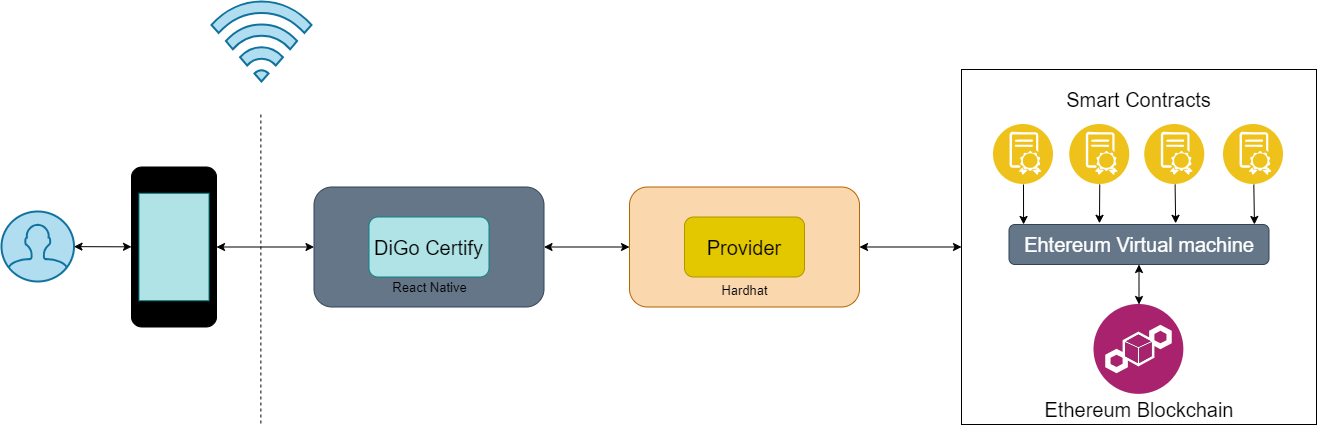

The diagram above was exported from draw.io. Its source (the exported page's mxGraphModel, read from the mxfile embedded in the PNG):
<mxGraphModel dx="287" dy="180" grid="1" gridSize="10" guides="1" tooltips="1" connect="1" arrows="1" fold="1" page="1" pageScale="1" pageWidth="1100" pageHeight="850" math="0" shadow="0">
  <root>
    <mxCell id="0" />
    <mxCell id="1" parent="0" />
    <mxCell id="2" style="edgeStyle=none;html=1;entryX=0;entryY=0.5;entryDx=0;entryDy=0;fontSize=20;startArrow=classic;startFill=1;exitX=1;exitY=0.5;exitDx=0;exitDy=0;" edge="1" parent="1" source="3" target="14">
      <mxGeometry relative="1" as="geometry" />
    </mxCell>
    <mxCell id="3" value="" style="rounded=1;whiteSpace=wrap;html=1;fillColor=#647687;fontColor=#ffffff;strokeColor=#314354;" vertex="1" parent="1">
      <mxGeometry x="332.5" y="365.5" width="230" height="120" as="geometry" />
    </mxCell>
    <mxCell id="4" value="" style="rounded=1;whiteSpace=wrap;html=1;fontSize=11;fillColor=#b0e3e6;strokeColor=#0e8088;" vertex="1" parent="1">
      <mxGeometry x="387.5" y="395.5" width="120" height="60" as="geometry" />
    </mxCell>
    <mxCell id="5" style="edgeStyle=none;html=1;startArrow=classic;startFill=1;" edge="1" parent="1" source="7" target="8">
      <mxGeometry relative="1" as="geometry" />
    </mxCell>
    <mxCell id="6" style="edgeStyle=none;html=1;entryX=0;entryY=0.5;entryDx=0;entryDy=0;fontSize=11;startArrow=classic;startFill=1;" edge="1" parent="1" source="7" target="3">
      <mxGeometry relative="1" as="geometry" />
    </mxCell>
    <mxCell id="8" value="" style="html=1;verticalLabelPosition=bottom;align=center;labelBackgroundColor=#ffffff;verticalAlign=top;strokeWidth=2;strokeColor=#10739e;shadow=0;dashed=0;shape=mxgraph.ios7.icons.user;fillColor=#b1ddf0;" vertex="1" parent="1">
      <mxGeometry x="20" y="390" width="72.5" height="70" as="geometry" />
    </mxCell>
    <mxCell id="9" value="" style="endArrow=none;dashed=1;html=1;" edge="1" parent="1">
      <mxGeometry width="50" height="50" relative="1" as="geometry">
        <mxPoint x="279.38" y="293" as="sourcePoint" />
        <mxPoint x="279.38" y="603" as="targetPoint" />
      </mxGeometry>
    </mxCell>
    <mxCell id="10" value="" style="html=1;verticalLabelPosition=bottom;align=center;labelBackgroundColor=#ffffff;verticalAlign=top;strokeWidth=2;strokeColor=#10739e;shadow=0;dashed=0;shape=mxgraph.ios7.icons.wifi;pointerEvents=1;fillColor=#b1ddf0;" vertex="1" parent="1">
      <mxGeometry x="230" y="180" width="100" height="80" as="geometry" />
    </mxCell>
    <mxCell id="11" value="&lt;font color=&quot;#000000&quot;&gt;&lt;font style=&quot;font-size: 20px;&quot;&gt;DiGo &lt;/font&gt;&lt;font style=&quot;font-size: 20px;&quot;&gt;Certify&lt;/font&gt;&lt;/font&gt;" style="text;html=1;align=center;verticalAlign=middle;whiteSpace=wrap;rounded=0;fillColor=none;" vertex="1" parent="1">
      <mxGeometry x="380" y="383" width="135" height="85" as="geometry" />
    </mxCell>
    <mxCell id="12" value="&lt;font color=&quot;#000000&quot; style=&quot;font-size: 13px;&quot;&gt;React Native&lt;/font&gt;" style="text;html=1;align=center;verticalAlign=middle;resizable=0;points=[];autosize=1;strokeColor=none;fillColor=none;fontSize=20;" vertex="1" parent="1">
      <mxGeometry x="397.5" y="443" width="100" height="40" as="geometry" />
    </mxCell>
    <mxCell id="13" style="edgeStyle=none;html=1;entryX=0;entryY=0.5;entryDx=0;entryDy=0;fontSize=20;startArrow=classic;startFill=1;exitX=1;exitY=0.5;exitDx=0;exitDy=0;" edge="1" parent="1" source="14" target="16">
      <mxGeometry relative="1" as="geometry" />
    </mxCell>
    <mxCell id="33" value="" style="group" vertex="1" connectable="0" parent="1">
      <mxGeometry x="648" y="365.5" width="230" height="120" as="geometry" />
    </mxCell>
    <mxCell id="14" value="" style="rounded=1;whiteSpace=wrap;html=1;fillColor=#fad7ac;strokeColor=#b46504;" vertex="1" parent="33">
      <mxGeometry width="230" height="120" as="geometry" />
    </mxCell>
    <mxCell id="15" value="&lt;font style=&quot;font-size: 20px;&quot;&gt;Provider&lt;/font&gt;" style="rounded=1;whiteSpace=wrap;html=1;fontSize=11;fillColor=#e3c800;strokeColor=#B09500;fontColor=#000000;" vertex="1" parent="33">
      <mxGeometry x="55" y="30" width="120" height="60" as="geometry" />
    </mxCell>
    <mxCell id="63" value="&lt;font color=&quot;#000000&quot; style=&quot;font-size: 13px;&quot;&gt;Hardhat&lt;/font&gt;" style="text;html=1;align=center;verticalAlign=middle;resizable=0;points=[];autosize=1;strokeColor=none;fillColor=none;fontSize=20;" vertex="1" parent="33">
      <mxGeometry x="80" y="80" width="70" height="40" as="geometry" />
    </mxCell>
    <mxCell id="64" value="" style="group" vertex="1" connectable="0" parent="1">
      <mxGeometry x="980" y="248" width="355" height="355" as="geometry" />
    </mxCell>
    <mxCell id="16" value="" style="whiteSpace=wrap;html=1;aspect=fixed;fontSize=20;" vertex="1" parent="64">
      <mxGeometry width="355" height="355" as="geometry" />
    </mxCell>
    <mxCell id="17" value="Smart Contracts" style="text;html=1;strokeColor=none;fillColor=none;align=center;verticalAlign=middle;whiteSpace=wrap;rounded=0;fontSize=20;" vertex="1" parent="64">
      <mxGeometry x="95" y="15" width="165" height="30" as="geometry" />
    </mxCell>
    <mxCell id="19" value="" style="aspect=fixed;perimeter=ellipsePerimeter;html=1;align=center;shadow=0;dashed=0;fontColor=#4277BB;labelBackgroundColor=#ffffff;fontSize=12;spacingTop=3;image;image=img/lib/ibm/blockchain/smart_contract.svg;" vertex="1" parent="64">
      <mxGeometry x="32" y="55" width="60" height="60" as="geometry" />
    </mxCell>
    <mxCell id="21" value="" style="aspect=fixed;perimeter=ellipsePerimeter;html=1;align=center;shadow=0;dashed=0;fontColor=#4277BB;labelBackgroundColor=#ffffff;fontSize=12;spacingTop=3;image;image=img/lib/ibm/blockchain/smart_contract.svg;" vertex="1" parent="64">
      <mxGeometry x="108.25" y="55" width="60" height="60" as="geometry" />
    </mxCell>
    <mxCell id="23" value="" style="aspect=fixed;perimeter=ellipsePerimeter;html=1;align=center;shadow=0;dashed=0;fontColor=#4277BB;labelBackgroundColor=#ffffff;fontSize=12;spacingTop=3;image;image=img/lib/ibm/blockchain/smart_contract.svg;" vertex="1" parent="64">
      <mxGeometry x="262" y="55" width="60" height="60" as="geometry" />
    </mxCell>
    <mxCell id="25" value="" style="aspect=fixed;perimeter=ellipsePerimeter;html=1;align=center;shadow=0;dashed=0;fontColor=#4277BB;labelBackgroundColor=#ffffff;fontSize=12;spacingTop=3;image;image=img/lib/ibm/blockchain/smart_contract.svg;" vertex="1" parent="64">
      <mxGeometry x="183.25" y="55" width="60" height="60" as="geometry" />
    </mxCell>
    <mxCell id="27" value="Ehtereum Virtual machine" style="rounded=1;whiteSpace=wrap;html=1;fontSize=20;fillColor=#647687;fontColor=#ffffff;strokeColor=#314354;" vertex="1" parent="64">
      <mxGeometry x="47.5" y="155" width="260" height="40" as="geometry" />
    </mxCell>
    <mxCell id="18" style="edgeStyle=none;html=1;entryX=0.056;entryY=-0.001;entryDx=0;entryDy=0;entryPerimeter=0;fontSize=20;startArrow=none;startFill=0;" edge="1" parent="64" source="19" target="27">
      <mxGeometry relative="1" as="geometry" />
    </mxCell>
    <mxCell id="20" style="edgeStyle=none;html=1;entryX=0.348;entryY=-0.03;entryDx=0;entryDy=0;entryPerimeter=0;fontSize=20;startArrow=none;startFill=0;" edge="1" parent="64" source="21" target="27">
      <mxGeometry relative="1" as="geometry" />
    </mxCell>
    <mxCell id="22" style="edgeStyle=none;html=1;entryX=0.944;entryY=-0.001;entryDx=0;entryDy=0;entryPerimeter=0;fontSize=20;startArrow=none;startFill=0;" edge="1" parent="64" source="23" target="27">
      <mxGeometry relative="1" as="geometry" />
    </mxCell>
    <mxCell id="24" style="edgeStyle=none;html=1;entryX=0.641;entryY=-0.03;entryDx=0;entryDy=0;entryPerimeter=0;fontSize=20;startArrow=none;startFill=0;" edge="1" parent="64" source="25" target="27">
      <mxGeometry relative="1" as="geometry" />
    </mxCell>
    <mxCell id="28" value="" style="aspect=fixed;perimeter=ellipsePerimeter;html=1;align=center;shadow=0;dashed=0;fontColor=#4277BB;labelBackgroundColor=#ffffff;fontSize=12;spacingTop=3;image;image=img/lib/ibm/blockchain/blockchain.svg;" vertex="1" parent="64">
      <mxGeometry x="132.5" y="235" width="90" height="90" as="geometry" />
    </mxCell>
    <mxCell id="26" style="edgeStyle=none;html=1;entryX=0.5;entryY=0;entryDx=0;entryDy=0;fontSize=20;startArrow=classic;startFill=1;" edge="1" parent="64" source="27" target="28">
      <mxGeometry relative="1" as="geometry" />
    </mxCell>
    <mxCell id="29" value="Ethereum Blockchain" style="text;html=1;strokeColor=none;fillColor=none;align=center;verticalAlign=middle;whiteSpace=wrap;rounded=0;fontSize=20;" vertex="1" parent="64">
      <mxGeometry x="67.5" y="325" width="220" height="30" as="geometry" />
    </mxCell>
    <mxCell id="7" value="" style="html=1;verticalLabelPosition=bottom;labelBackgroundColor=#ffffff;verticalAlign=top;shadow=0;dashed=0;strokeWidth=1;shape=mxgraph.ios7.misc.iphone;fillColor=#000000;" vertex="1" parent="1">
      <mxGeometry x="150" y="345.5" width="85" height="160" as="geometry" />
    </mxCell>
    <mxCell id="30" value="" style="rounded=0;whiteSpace=wrap;html=1;fontSize=20;fillColor=#b0e3e6;rotation=90;strokeColor=#0e8088;" vertex="1" parent="1">
      <mxGeometry x="138.81" y="390.5" width="107.38" height="70" as="geometry" />
    </mxCell>
  </root>
</mxGraphModel>